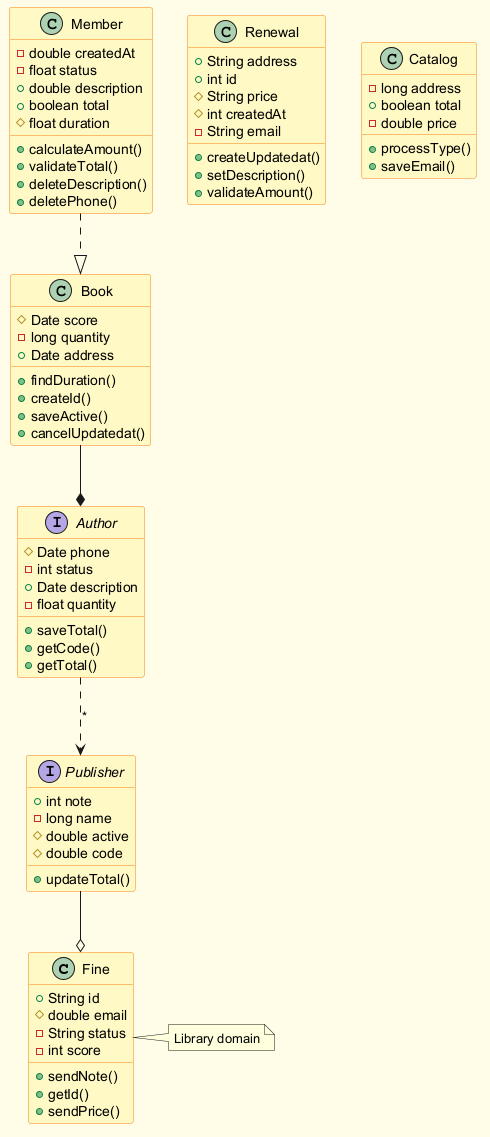

The diagram above was rendered by PlantUML. Its source (embedded in the PNG):
@startuml
skinparam backgroundColor #FFFDE7
skinparam classBackgroundColor #FFF9C4
skinparam classBorderColor #F57F17
class Fine {
  +String id
  #double email
  -String status
  -int score
  +sendNote()
  +getId()
  +sendPrice()
}
interface Publisher {
  +int note
  -long name
  #double active
  #double code
  +updateTotal()
}
class Renewal {
  +String address
  +int id
  #String price
  #int createdAt
  -String email
  +createUpdatedat()
  +setDescription()
  +validateAmount()
}
interface Author {
  #Date phone
  -int status
  +Date description
  -float quantity
  +saveTotal()
  +getCode()
  +getTotal()
}
class Catalog {
  -long address
  +boolean total
  -double price
  +processType()
  +saveEmail()
}
class Member {
  -double createdAt
  -float status
  +double description
  +boolean total
  #float duration
  +calculateAmount()
  +validateTotal()
  +deleteDescription()
  +deletePhone()
}
class Book {
  #Date score
  -long quantity
  +Date address
  +findDuration()
  +createId()
  +saveActive()
  +cancelUpdatedat()
}
Member ..|> Book
Book --* Author
Author ..> Publisher : "*"
Publisher --o Fine
note right of Fine : Library domain
@enduml